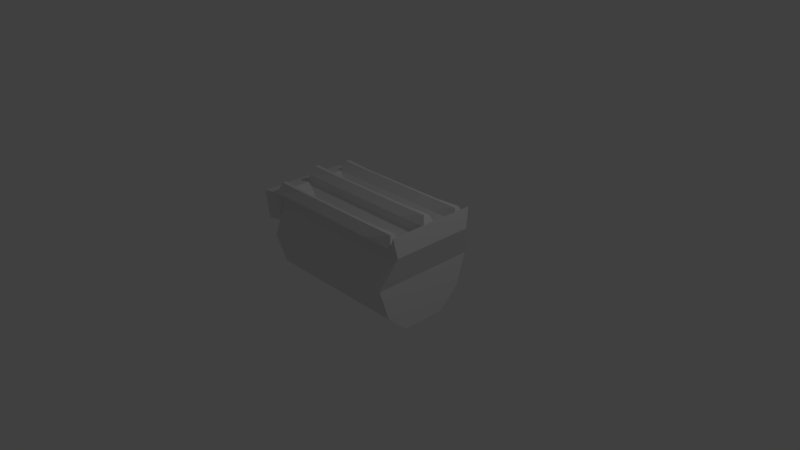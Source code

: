 # Source: Astronaut_Bracelet.blend  (saved by Blender 2.79.0; exported with 4.5.12 LTS)
import bpy
from mathutils import Matrix  # noqa: F401  (used for matrix-valued properties, if any)

bpy.ops.wm.read_factory_settings(use_empty=True)
scene = bpy.context.scene
scene.name = 'Scene'

# ---- collections
col_collection_1 = bpy.data.collections.new('Collection 1'); scene.collection.children.link(col_collection_1)

# ---- world
world_world = bpy.data.worlds.new('World'); scene.world = world_world
world_world.color = (0.05088, 0.05088, 0.05088)
world_world.use_sun_shadow = False
world_world.sun_shadow_jitter_overblur = 0.0
world_world.cycles.sampling_method = 'MANUAL'

# ---- cameras
cam_camera = bpy.data.cameras.new('Camera')
cam_camera.clip_end = 100.0
cam_camera.lens = 35.0
cam_camera.sensor_width = 32.0
cam_camera.sensor_height = 18.0
cam_camera.ortho_scale = 7.314
cam_camera.dof.focus_distance = 0.0
cam_camera.dof.aperture_fstop = 128.0

# ---- lights
light_lamp = bpy.data.lights.new('Lamp', 'POINT')
light_lamp.transmission_factor = 0.0
light_lamp.cutoff_distance = 30.0
light_lamp.energy = 100.0
light_lamp.shadow_buffer_clip_start = 1.001
light_lamp.shadow_soft_size = 0.1
light_lamp.shadow_maximum_resolution = 0.006
light_lamp.use_absolute_resolution = True

# ---- meshes
me_cylinder = bpy.data.meshes.new('Cylinder')
me_cylinder.from_pydata([(-0.1522, 0.7203, -1.0), (-0.1522, 0.7203, 1.0), (0.2712, 0.5827, -1.0), (0.2712, 0.5827, 1.0), (0.535, 0.309, -1.0), (0.535, 0.309, 1.0), (0.535, -0.309, -1.0), (0.535, -0.309, 1.0), (0.2712, -0.5827, -1.0), (0.2712, -0.5827, 1.0), (-0.1522, -0.7203, -1.0), (-0.1522, -0.7203, 1.0), (-0.5878, -0.5663, -1.0), (-0.5878, -0.5663, 1.143), (-0.3313, -0.618, -1.007), (-0.86, -0.618, 1.119), (-0.3313, 0.618, -1.007), (-0.86, 0.618, 1.119), (-0.5878, 0.5663, -1.0), (-0.5878, 0.5663, 1.143), (-0.7011, -0.618, 1.071), (-0.7011, -0.618, 0.6429), (-0.7011, -0.618, 0.2143), (-0.7011, -0.618, -0.2143), (-0.7011, -0.618, -0.6429), (-0.7011, -0.618, -1.071), (-0.3313, -0.4415, -1.007), (-0.3313, -0.2649, -1.007), (-0.3313, -0.08829, -1.007), (-0.3313, 0.08829, -1.007), (-0.3313, 0.2649, -1.007), (-0.3313, 0.4415, -1.007), (-0.86, 0.4415, 1.119), (-0.86, 0.2649, 1.119), (-0.86, 0.08829, 1.119), (-0.86, -0.08829, 1.119), (-0.86, -0.2649, 1.119), (-0.86, -0.4415, 1.119), (-0.7011, 0.618, 1.071), (-0.7011, 0.618, 0.6429), (-0.7011, 0.618, 0.2143), (-0.7011, 0.618, -0.2143), (-0.7011, 0.618, -0.6429), (-0.7011, 0.618, -1.071), (-0.7011, -0.4415, -1.071), (-0.7011, -0.2649, -1.071), (-0.7011, -0.08829, -1.071), (-0.7011, 0.08829, -1.071), (-0.7011, 0.2649, -1.071), (-0.7011, 0.4415, -1.071), (-0.7011, -0.4415, -0.6429), (-0.5011, -0.2649, -0.6429), (-0.7011, -0.08829, -0.6429), (-0.7011, 0.08829, -0.6429), (-0.5011, 0.2649, -0.6429), (-0.7011, 0.4415, -0.6429), (-0.7011, -0.4415, -0.2143), (-0.5011, -0.2649, -0.2143), (-0.7011, -0.08829, -0.2143), (-0.7011, 0.08829, -0.2143), (-0.5011, 0.2649, -0.2143), (-0.7011, 0.4415, -0.2143), (-0.7011, -0.4415, 0.2143), (-0.5011, -0.2649, 0.2143), (-0.7011, -0.08829, 0.2143), (-0.7011, 0.08829, 0.2143), (-0.5011, 0.2649, 0.2143), (-0.7011, 0.4415, 0.2143), (-0.7011, -0.4415, 0.6429), (-0.5011, -0.2649, 0.6429), (-0.7011, -0.08829, 0.6429), (-0.7011, 0.08829, 0.6429), (-0.5011, 0.2649, 0.6429), (-0.7011, 0.4415, 0.6429), (-0.7011, -0.4415, 1.071), (-0.7011, -0.2649, 1.071), (-0.7011, -0.08829, 1.071), (-0.7011, 0.08829, 1.071), (-0.7011, 0.2649, 1.071), (-0.7011, 0.4415, 1.071), (-0.8433, -0.5603, 1.014), (-0.8303, -0.5473, 0.6429), (-0.8303, -0.5473, 0.2143), (-0.8303, -0.5473, -0.2143), (-0.8303, -0.5473, -0.6429), (-0.8433, -0.5603, -1.014), (-0.8433, 0.5603, 1.014), (-0.8303, 0.5473, 0.6429), (-0.8303, 0.5473, 0.2143), (-0.8303, 0.5473, -0.2143), (-0.8303, 0.5473, -0.6429), (-0.8433, 0.5603, -1.014), (-0.8433, 0.4992, -1.014), (-0.8433, -0.4992, -1.014), (-0.8303, 0.5122, -0.6429), (-0.8303, -0.5122, -0.6429), (-0.8303, 0.5122, -0.2143), (-0.8303, -0.5122, -0.2143), (-0.8303, 0.5122, 0.2143), (-0.8303, -0.5122, 0.2143), (-0.8303, 0.5122, 0.6429), (-0.8303, -0.5122, 0.6429), (-0.8433, 0.4992, 1.014), (-0.8433, -0.4992, 1.014), (-0.8011, -0.08829, -1.071), (-0.8011, 0.08829, -1.071), (-0.8011, -0.08829, -0.6429), (-0.8011, 0.08829, -0.6429), (-0.8011, -0.08829, -0.2143), (-0.8011, 0.08829, -0.2143), (-0.8011, -0.08829, 0.2143), (-0.8011, 0.08829, 0.2143), (-0.8011, -0.08829, 0.6429), (-0.8011, 0.08829, 0.6429), (-0.8011, -0.08829, 1.071), (-0.8011, 0.08829, 1.071), (-0.9183, -0.03056, -1.014), (-0.9183, 0.03056, -1.014), (-0.9053, -0.01758, -0.6429), (-0.9053, 0.01758, -0.6429), (-0.9053, -0.01758, -0.2143), (-0.9053, 0.01758, -0.2143), (-0.9053, -0.01758, 0.2143), (-0.9053, 0.01758, 0.2143), (-0.9053, -0.01758, 0.6429), (-0.9053, 0.01758, 0.6429), (-0.9183, -0.03056, 1.014), (-0.9183, 0.03056, 1.014), (-0.6553, -0.618, -1.334), (-0.2855, -0.618, -1.269), (-0.2855, 0.4415, -1.269), (-0.2855, 0.618, -1.269), (-0.6553, 0.618, -1.334), (-0.2855, -0.4415, -1.269), (-0.2855, -0.2649, -1.269), (-0.2855, -0.08829, -1.269), (-0.2855, 0.08829, -1.269), (-0.2855, 0.2649, -1.269), (-0.6553, 0.4415, -1.334), (-0.6553, -0.4415, -1.334), (-0.6553, -0.2649, -1.334), (-0.6553, -0.08829, -1.334), (-0.6553, 0.08829, -1.334), (-0.6553, 0.2649, -1.334)], [], [(0, 1, 3, 2), (2, 3, 5, 4), (4, 5, 7, 6), (6, 7, 9, 8), (8, 9, 11, 10), (10, 11, 13, 12), (12, 13, 15, 20, 21, 22, 23, 24, 25, 14), (79, 32, 17, 38), (3, 1, 11, 9), (16, 43, 42, 41, 40, 39, 38, 17, 19, 18), (18, 19, 1, 0), (5, 3, 9, 7), (13, 11, 1, 19), (15, 13, 19, 17, 32, 33, 34, 35, 36, 37), (12, 14, 26, 27, 28, 29, 30, 31, 16, 18), (2, 4, 6, 8), (0, 2, 8, 10), (10, 12, 18, 0), (28, 27, 134, 135), (21, 20, 80, 81), (42, 43, 91, 90), (20, 74, 103, 80), (61, 67, 98, 96), (79, 38, 86, 102), (48, 49, 138, 143), (14, 25, 128, 129), (27, 26, 133, 134), (47, 48, 143, 142), (26, 14, 129, 133), (46, 47, 142, 141), (41, 42, 90, 89), (68, 74, 69), (75, 69, 74), (58, 64, 110, 108), (76, 69, 75), (70, 69, 76), (74, 68, 101, 103), (50, 56, 57, 51), (51, 57, 58, 52), (47, 46, 104, 105), (53, 59, 60, 54), (54, 60, 61, 55), (40, 41, 89, 88), (56, 62, 63, 57), (57, 63, 64, 58), (77, 71, 113, 115), (59, 65, 66, 60), (60, 66, 67, 61), (67, 73, 100, 98), (62, 68, 69, 63), (63, 69, 70, 64), (64, 70, 112, 110), (65, 71, 72, 66), (66, 72, 73, 67), (50, 44, 93, 95), (71, 77, 72), (78, 72, 77), (53, 47, 105, 107), (79, 72, 78), (73, 72, 79), (20, 15, 37, 74), (74, 37, 36, 75), (75, 36, 35, 76), (76, 35, 34, 77), (77, 34, 33, 78), (78, 33, 32, 79), (92, 94, 90, 91), (94, 96, 89, 90), (96, 98, 88, 89), (98, 100, 87, 88), (100, 102, 86, 87), (85, 84, 95, 93), (84, 83, 97, 95), (83, 82, 99, 97), (82, 81, 101, 99), (81, 80, 103, 101), (68, 62, 99, 101), (55, 61, 96, 94), (43, 49, 92, 91), (22, 21, 81, 82), (62, 56, 97, 99), (44, 25, 85, 93), (49, 55, 94, 92), (23, 22, 82, 83), (56, 50, 95, 97), (24, 23, 83, 84), (38, 39, 87, 86), (73, 79, 102, 100), (25, 24, 84, 85), (39, 40, 88, 87), (115, 113, 125, 127), (106, 108, 120, 118), (111, 109, 121, 123), (112, 114, 126, 124), (107, 105, 117, 119), (71, 65, 111, 113), (76, 77, 115, 114), (52, 58, 108, 106), (65, 59, 109, 111), (46, 52, 106, 104), (70, 76, 114, 112), (59, 53, 107, 109), (116, 118, 119, 117), (118, 120, 121, 119), (120, 122, 123, 121), (122, 124, 125, 123), (124, 126, 127, 125), (114, 115, 127, 126), (110, 112, 124, 122), (109, 107, 119, 121), (104, 106, 118, 116), (113, 111, 123, 125), (108, 110, 122, 120), (105, 104, 116, 117), (51, 44, 50), (44, 51, 45), (45, 51, 46), (51, 52, 46), (54, 47, 53), (47, 54, 48), (48, 54, 49), (54, 55, 49), (130, 138, 132, 131), (129, 128, 139, 133), (133, 139, 140, 134), (134, 140, 141, 135), (135, 141, 142, 136), (136, 142, 143, 137), (137, 143, 138, 130), (16, 31, 130, 131), (29, 28, 135, 136), (49, 43, 132, 138), (30, 29, 136, 137), (43, 16, 131, 132), (25, 44, 139, 128), (31, 30, 137, 130), (44, 45, 140, 139), (45, 46, 141, 140)])
me_cylinder.use_remesh_preserve_volume = False
me_cylinder.use_remesh_preserve_attributes = False
me_cylinder.use_mirror_vertex_groups = False
me_cylinder.update()

# ---- objects
ob_cylinder = bpy.data.objects.new('Cylinder', me_cylinder)
ob_lamp = bpy.data.objects.new('Lamp', light_lamp)
ob_camera = bpy.data.objects.new('Camera', cam_camera)

# ---- transforms, parenting, visibility, modifiers, constraints
ob_cylinder.location = (0.0, 0.0, 0.0)
ob_cylinder.rotation_euler = (0.0, 1.571, 0.0)
ob_cylinder.lineart.crease_threshold = 0.0
ob_lamp.location = (4.076, 1.005, 5.904)
ob_lamp.rotation_euler = (0.6503, 0.05522, 1.866)
ob_lamp.lock_rotations_4d = False
ob_lamp.empty_display_type = 'ARROWS'
ob_lamp.color = (0.0, 0.0, 0.0, 0.0)
ob_lamp.lineart.crease_threshold = 0.0
ob_camera.location = (7.481, -6.508, 5.344)
ob_camera.rotation_euler = (1.109, 0.0, 0.8149)
ob_camera.lock_rotations_4d = False
ob_camera.empty_display_type = 'ARROWS'
ob_camera.color = (0.0, 0.0, 0.0, 0.0)
ob_camera.display_type = 'WIRE'
ob_camera.lineart.crease_threshold = 0.0

# ---- collection membership
col_collection_1.objects.link(ob_cylinder)
col_collection_1.objects.link(ob_lamp)
col_collection_1.objects.link(ob_camera)

# ---- scene / render settings (as saved in the file)
scene.camera = ob_camera
scene.frame_start = 1; scene.frame_end = 250; scene.frame_set(1)
scene.render.engine = 'BLENDER_EEVEE_NEXT'
scene.render.resolution_percentage = 50
scene.render.dither_intensity = 0.0
scene.cycles.use_denoising = False
scene.cycles.samples = 128
scene.cycles.sampling_pattern = 'TABULATED_SOBOL'
scene.cycles.use_adaptive_sampling = False
scene.cycles.use_light_tree = False
scene.cycles.blur_glossy = 0.0
scene.cycles.sample_clamp_indirect = 0.0
scene.view_settings.view_transform = 'Standard'
bpy.context.view_layer.update()
